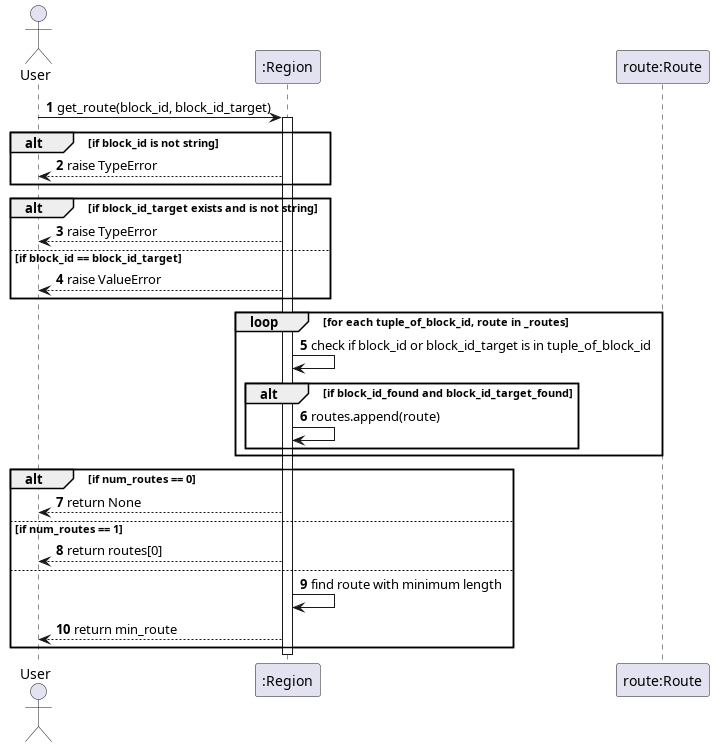

The diagram above was rendered by PlantUML. Its source (embedded in the PNG):
@startuml get_route
autonumber
actor User
participant ":Region" as Region
participant "route:Route" as Route

User -> Region: get_route(block_id, block_id_target)
activate Region

alt if block_id is not string
    Region --> User: raise TypeError
end

alt if block_id_target exists and is not string
    Region --> User: raise TypeError
else if block_id == block_id_target
    Region --> User: raise ValueError
end

loop for each tuple_of_block_id, route in _routes
    Region -> Region: check if block_id or block_id_target is in tuple_of_block_id
    alt if block_id_found and block_id_target_found
        Region -> Region: routes.append(route)
    end
end

alt if num_routes == 0
    Region --> User: return None
else if num_routes == 1
    Region --> User: return routes[0]
else
    Region -> Region: find route with minimum length
    Region --> User: return min_route
end

deactivate Region
@enduml